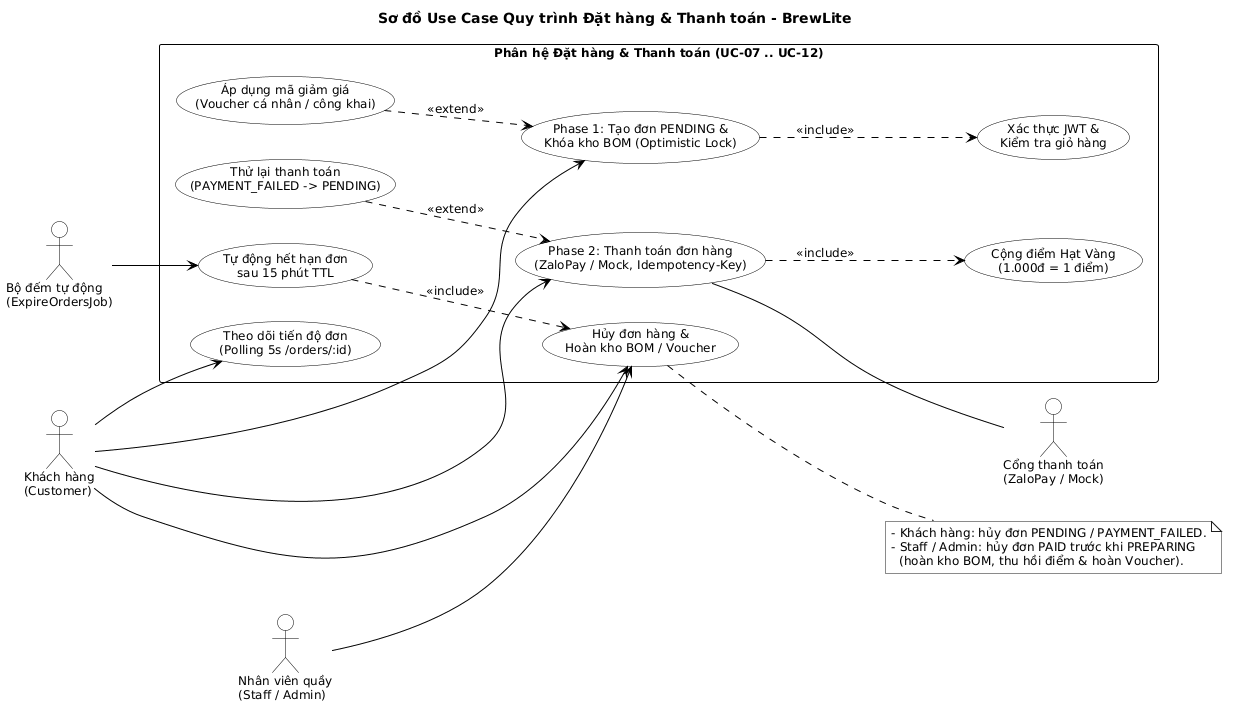

The diagram above was rendered by PlantUML. Its source (embedded in the PNG):
@startuml
left to right direction
skinparam monochrome true
skinparam shadowing false
skinparam backgroundColor #FFFFFF
skinparam defaultFontName "Arial"
skinparam defaultFontSize 12
skinparam packageStyle rectangle
skinparam ArrowColor #000000
skinparam actor {
  BackgroundColor #FFFFFF
  BorderColor #000000
  FontColor #000000
}
skinparam usecase {
  BackgroundColor #FFFFFF
  BorderColor #000000
  FontColor #000000
}
skinparam rectangle {
  BackgroundColor #FFFFFF
  BorderColor #000000
  FontColor #000000
}

title Sơ đồ Use Case Quy trình Đặt hàng & Thanh toán - BrewLite

actor "Khách hàng\n(Customer)" as Customer
actor "Nhân viên quầy\n(Staff / Admin)" as Staff
actor "Bộ đếm tự động\n(ExpireOrdersJob)" as Scheduler
actor "Cổng thanh toán\n(ZaloPay / Mock)" as Gateway

rectangle "Phân hệ Đặt hàng & Thanh toán (UC-07 .. UC-12)" {
  usecase "Xác thực JWT &\nKiểm tra giỏ hàng" as UC_Auth
  usecase "Áp dụng mã giảm giá\n(Voucher cá nhân / công khai)" as UC_Voucher
  usecase "Phase 1: Tạo đơn PENDING &\nKhóa kho BOM (Optimistic Lock)" as UC_CreateOrder
  usecase "Phase 2: Thanh toán đơn hàng\n(ZaloPay / Mock, Idempotency-Key)" as UC_Payment
  usecase "Cộng điểm Hạt Vàng\n(1.000đ = 1 điểm)" as UC_Loyalty
  usecase "Thử lại thanh toán\n(PAYMENT_FAILED -> PENDING)" as UC_Retry
  usecase "Hủy đơn hàng &\nHoàn kho BOM / Voucher" as UC_Cancel
  usecase "Tự động hết hạn đơn\nsau 15 phút TTL" as UC_Expire
  usecase "Theo dõi tiến độ đơn\n(Polling 5s /orders/:id)" as UC_Track
}

Customer --> UC_CreateOrder
Customer --> UC_Payment
Customer --> UC_Cancel
Customer --> UC_Track

Staff --> UC_Cancel
Scheduler --> UC_Expire
UC_Payment -- Gateway

UC_CreateOrder ..> UC_Auth : <<include>>
UC_Voucher ..> UC_CreateOrder : <<extend>>
UC_Payment ..> UC_Loyalty : <<include>>
UC_Retry ..> UC_Payment : <<extend>>
UC_Expire ..> UC_Cancel : <<include>>

note right of UC_Cancel
  - Khách hàng: hủy đơn PENDING / PAYMENT_FAILED.
  - Staff / Admin: hủy đơn PAID trước khi PREPARING
    (hoàn kho BOM, thu hồi điểm & hoàn Voucher).
end note

@enduml